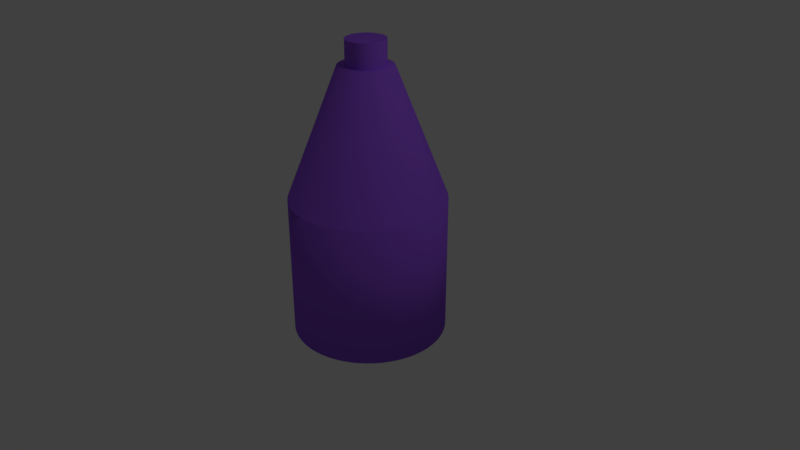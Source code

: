 # Source: bottle2.blend  (saved by Blender 2.78.0; exported with 4.5.12 LTS)
import bpy
from mathutils import Matrix  # noqa: F401  (used for matrix-valued properties, if any)

bpy.ops.wm.read_factory_settings(use_empty=True)
scene = bpy.context.scene
scene.name = 'Scene'

# ---- collections
col_collection_1 = bpy.data.collections.new('Collection 1'); scene.collection.children.link(col_collection_1)

# ---- materials (node trees are filled in below, after node groups)
mat_blue_001 = bpy.data.materials.new('Blue.001')
mat_blue_001.alpha_threshold = 0.0
mat_blue_001.use_transparent_shadow = False
mat_blue_001.diffuse_color = (0.3106, 0.1, 0.8, 1.0)
mat_blue_001.roughness = 0.5

# ---- material node trees

# ---- world
world_world = bpy.data.worlds.new('World'); scene.world = world_world
world_world.color = (0.05088, 0.05088, 0.05088)
world_world.use_sun_shadow = False
world_world.sun_shadow_jitter_overblur = 0.0
world_world.cycles.sampling_method = 'MANUAL'

# ---- cameras
cam_camera = bpy.data.cameras.new('Camera')
cam_camera.clip_end = 100.0
cam_camera.lens = 35.0
cam_camera.sensor_width = 32.0
cam_camera.sensor_height = 18.0
cam_camera.ortho_scale = 7.314
cam_camera.dof.focus_distance = 0.0
cam_camera.dof.aperture_fstop = 128.0

# ---- lights
light_lamp = bpy.data.lights.new('Lamp', 'POINT')
light_lamp.transmission_factor = 0.0
light_lamp.cutoff_distance = 30.0
light_lamp.energy = 100.0
light_lamp.shadow_buffer_clip_start = 1.001
light_lamp.shadow_soft_size = 0.1
light_lamp.shadow_maximum_resolution = 0.006
light_lamp.use_absolute_resolution = True

# ---- meshes
me_cylinder = bpy.data.meshes.new('Cylinder')
me_cylinder.from_pydata([(0.0, 1.0, -1.0), (0.0, 1.0, 0.8205), (0.09802, 0.9952, -1.0), (0.09802, 0.9952, 0.8205), (0.1951, 0.9808, -1.0), (0.1951, 0.9808, 0.8205), (0.2903, 0.9569, -1.0), (0.2903, 0.9569, 0.8205), (0.3827, 0.9239, -1.0), (0.3827, 0.9239, 0.8205), (0.4714, 0.8819, -1.0), (0.4714, 0.8819, 0.8205), (0.5556, 0.8315, -1.0), (0.5556, 0.8315, 0.8205), (0.6344, 0.773, -1.0), (0.6344, 0.773, 0.8205), (0.7071, 0.7071, -1.0), (0.7071, 0.7071, 0.8205), (0.773, 0.6344, -1.0), (0.773, 0.6344, 0.8205), (0.8315, 0.5556, -1.0), (0.8315, 0.5556, 0.8205), (0.8819, 0.4714, -1.0), (0.8819, 0.4714, 0.8205), (0.9239, 0.3827, -1.0), (0.9239, 0.3827, 0.8205), (0.9569, 0.2903, -1.0), (0.9569, 0.2903, 0.8205), (0.9808, 0.1951, -1.0), (0.9808, 0.1951, 0.8205), (0.9952, 0.09802, -1.0), (0.9952, 0.09802, 0.8205), (1.0, -1.629e-07, -1.0), (1.0, -1.629e-07, 0.8205), (0.9952, -0.09802, -1.0), (0.9952, -0.09802, 0.8205), (0.9808, -0.1951, -1.0), (0.9808, -0.1951, 0.8205), (0.9569, -0.2903, -1.0), (0.9569, -0.2903, 0.8205), (0.9239, -0.3827, -1.0), (0.9239, -0.3827, 0.8205), (0.8819, -0.4714, -1.0), (0.8819, -0.4714, 0.8205), (0.8315, -0.5556, -1.0), (0.8315, -0.5556, 0.8205), (0.773, -0.6344, -1.0), (0.773, -0.6344, 0.8205), (0.7071, -0.7071, -1.0), (0.7071, -0.7071, 0.8205), (0.6344, -0.773, -1.0), (0.6344, -0.773, 0.8205), (0.5556, -0.8315, -1.0), (0.5556, -0.8315, 0.8205), (0.4714, -0.8819, -1.0), (0.4714, -0.8819, 0.8205), (0.3827, -0.9239, -1.0), (0.3827, -0.9239, 0.8205), (0.2903, -0.9569, -1.0), (0.2903, -0.9569, 0.8205), (0.1951, -0.9808, -1.0), (0.1951, -0.9808, 0.8205), (0.09802, -0.9952, -1.0), (0.09802, -0.9952, 0.8205), (-8.027e-07, -1.0, -1.0), (-8.027e-07, -1.0, 0.8205), (-0.09802, -0.9952, -1.0), (-0.09802, -0.9952, 0.8205), (-0.1951, -0.9808, -1.0), (-0.1951, -0.9808, 0.8205), (-0.2903, -0.9569, -1.0), (-0.2903, -0.9569, 0.8205), (-0.3827, -0.9239, -1.0), (-0.3827, -0.9239, 0.8205), (-0.4714, -0.8819, -1.0), (-0.4714, -0.8819, 0.8205), (-0.5556, -0.8315, -1.0), (-0.5556, -0.8315, 0.8205), (-0.6344, -0.773, -1.0), (-0.6344, -0.773, 0.8205), (-0.7071, -0.7071, -1.0), (-0.7071, -0.7071, 0.8205), (-0.773, -0.6344, -1.0), (-0.773, -0.6344, 0.8205), (-0.8315, -0.5556, -1.0), (-0.8315, -0.5556, 0.8205), (-0.8819, -0.4714, -1.0), (-0.8819, -0.4714, 0.8205), (-0.9239, -0.3827, -1.0), (-0.9239, -0.3827, 0.8205), (-0.9569, -0.2903, -1.0), (-0.9569, -0.2903, 0.8205), (-0.9808, -0.1951, -1.0), (-0.9808, -0.1951, 0.8205), (-0.9952, -0.09802, -1.0), (-0.9952, -0.09802, 0.8205), (-1.0, -4.649e-07, -1.0), (-1.0, -4.649e-07, 0.8205), (-0.9952, 0.09802, -1.0), (-0.9952, 0.09802, 0.8205), (-0.9808, 0.1951, -1.0), (-0.9808, 0.1951, 0.8205), (-0.9569, 0.2903, -1.0), (-0.9569, 0.2903, 0.8205), (-0.9239, 0.3827, -1.0), (-0.9239, 0.3827, 0.8205), (-0.8819, 0.4714, -1.0), (-0.8819, 0.4714, 0.8205), (-0.8315, 0.5556, -1.0), (-0.8315, 0.5556, 0.8205), (-0.773, 0.6344, -1.0), (-0.773, 0.6344, 0.8205), (-0.7071, 0.7071, -1.0), (-0.7071, 0.7071, 0.8205), (-0.6344, 0.773, -1.0), (-0.6344, 0.773, 0.8205), (-0.5556, 0.8315, -1.0), (-0.5556, 0.8315, 0.8205), (-0.4714, 0.8819, -1.0), (-0.4714, 0.8819, 0.8205), (-0.3827, 0.9239, -1.0), (-0.3827, 0.9239, 0.8205), (-0.2903, 0.9569, -1.0), (-0.2903, 0.9569, 0.8205), (-0.1951, 0.9808, -1.0), (-0.1951, 0.9808, 0.8205), (-0.09802, 0.9952, -1.0), (-0.09802, 0.9952, 0.8205), (0.0338, 0.3431, 2.489), (6.317e-07, 0.3448, 2.489), (0.06727, 0.3382, 2.489), (0.1001, 0.3299, 2.489), (0.1319, 0.3186, 2.489), (0.1625, 0.3041, 2.489), (0.1916, 0.2867, 2.489), (0.2187, 0.2665, 2.489), (0.2438, 0.2438, 2.489), (0.2665, 0.2187, 2.489), (0.2867, 0.1916, 2.489), (0.3041, 0.1625, 2.489), (0.3186, 0.1319, 2.489), (0.3299, 0.1001, 2.489), (0.3382, 0.06727, 2.489), (0.3431, 0.0338, 2.489), (0.3448, -1.629e-07, 2.489), (0.3431, -0.0338, 2.489), (0.3382, -0.06727, 2.489), (0.3299, -0.1001, 2.489), (0.3186, -0.1319, 2.489), (0.3041, -0.1625, 2.489), (0.2867, -0.1916, 2.489), (0.2665, -0.2187, 2.489), (0.2438, -0.2438, 2.489), (0.2187, -0.2665, 2.489), (0.1916, -0.2867, 2.489), (0.1625, -0.3041, 2.489), (0.1319, -0.3186, 2.489), (0.1001, -0.3299, 2.489), (0.06727, -0.3382, 2.489), (0.0338, -0.3431, 2.489), (-4.043e-07, -0.3448, 2.489), (-0.0338, -0.3431, 2.489), (-0.06727, -0.3382, 2.489), (-0.1001, -0.3299, 2.489), (-0.1319, -0.3186, 2.489), (-0.1625, -0.3041, 2.489), (-0.1916, -0.2867, 2.489), (-0.2187, -0.2665, 2.489), (-0.2438, -0.2438, 2.489), (-0.2665, -0.2187, 2.489), (-0.2867, -0.1916, 2.489), (-0.3041, -0.1625, 2.489), (-0.3186, -0.1319, 2.489), (-0.3299, -0.1001, 2.489), (-0.3382, -0.06727, 2.489), (-0.3431, -0.0338, 2.489), (-0.3448, -2.67e-07, 2.489), (-0.3431, 0.0338, 2.489), (-0.3382, 0.06727, 2.489), (-0.3299, 0.1001, 2.489), (-0.3186, 0.1319, 2.489), (-0.3041, 0.1625, 2.489), (-0.2867, 0.1916, 2.489), (-0.2665, 0.2187, 2.489), (-0.2438, 0.2438, 2.489), (-0.2187, 0.2665, 2.489), (-0.1916, 0.2867, 2.489), (-0.1625, 0.3041, 2.489), (-0.1319, 0.3185, 2.489), (-0.1001, 0.3299, 2.489), (-0.06727, 0.3382, 2.489), (-0.0338, 0.3431, 2.489), (0.09802, 0.9952, 0.8205), (0.0, 1.0, 0.8205), (0.1951, 0.9808, 0.8205), (0.2903, 0.9569, 0.8205), (0.3827, 0.9239, 0.8205), (0.4714, 0.8819, 0.8205), (0.5556, 0.8315, 0.8205), (0.6344, 0.773, 0.8205), (0.7071, 0.7071, 0.8205), (0.773, 0.6344, 0.8205), (0.8315, 0.5556, 0.8205), (0.8819, 0.4714, 0.8205), (0.9239, 0.3827, 0.8205), (0.9569, 0.2903, 0.8205), (0.9808, 0.1951, 0.8205), (0.9952, 0.09802, 0.8205), (1.0, -1.629e-07, 0.8205), (0.9952, -0.09802, 0.8205), (0.9808, -0.1951, 0.8205), (0.9569, -0.2903, 0.8205), (0.9239, -0.3827, 0.8205), (0.8819, -0.4714, 0.8205), (0.8315, -0.5556, 0.8205), (0.773, -0.6344, 0.8205), (0.7071, -0.7071, 0.8205), (0.6344, -0.773, 0.8205), (0.5556, -0.8315, 0.8205), (0.4714, -0.8819, 0.8205), (0.3827, -0.9239, 0.8205), (0.2903, -0.9569, 0.8205), (0.1951, -0.9808, 0.8205), (0.09802, -0.9952, 0.8205), (-8.027e-07, -1.0, 0.8205), (-0.09802, -0.9952, 0.8205), (-0.1951, -0.9808, 0.8205), (-0.2903, -0.9569, 0.8205), (-0.3827, -0.9239, 0.8205), (-0.4714, -0.8819, 0.8205), (-0.5556, -0.8315, 0.8205), (-0.6344, -0.773, 0.8205), (-0.7071, -0.7071, 0.8205), (-0.773, -0.6344, 0.8205), (-0.8315, -0.5556, 0.8205), (-0.8819, -0.4714, 0.8205), (-0.9239, -0.3827, 0.8205), (-0.9569, -0.2903, 0.8205), (-0.9808, -0.1951, 0.8205), (-0.9952, -0.09802, 0.8205), (-1.0, -4.649e-07, 0.8205), (-0.9952, 0.09802, 0.8205), (-0.9808, 0.1951, 0.8205), (-0.9569, 0.2903, 0.8205), (-0.9239, 0.3827, 0.8205), (-0.8819, 0.4714, 0.8205), (-0.8315, 0.5556, 0.8205), (-0.773, 0.6344, 0.8205), (-0.7071, 0.7071, 0.8205), (-0.6344, 0.773, 0.8205), (-0.5556, 0.8315, 0.8205), (-0.4714, 0.8819, 0.8205), (-0.3827, 0.9239, 0.8205), (-0.2903, 0.9569, 0.8205), (-0.1951, 0.9808, 0.8205), (-0.09802, 0.9952, 0.8205), (0.003462, 0.2516, 2.403), (0.003462, 0.2516, 2.803), (0.02797, 0.2504, 2.403), (0.02797, 0.2504, 2.803), (0.05223, 0.2468, 2.403), (0.05223, 0.2468, 2.803), (0.07603, 0.2408, 2.403), (0.07603, 0.2408, 2.803), (0.09913, 0.2325, 2.403), (0.09913, 0.2325, 2.803), (0.1213, 0.2221, 2.403), (0.1213, 0.2221, 2.803), (0.1424, 0.2094, 2.403), (0.1424, 0.2094, 2.803), (0.1621, 0.1948, 2.403), (0.1621, 0.1948, 2.803), (0.1802, 0.1784, 2.403), (0.1802, 0.1784, 2.803), (0.1967, 0.1602, 2.403), (0.1967, 0.1602, 2.803), (0.2113, 0.1405, 2.403), (0.2113, 0.1405, 2.803), (0.2239, 0.1194, 2.403), (0.2239, 0.1194, 2.803), (0.2344, 0.09725, 2.403), (0.2344, 0.09725, 2.803), (0.2427, 0.07415, 2.403), (0.2427, 0.07415, 2.803), (0.2487, 0.05035, 2.403), (0.2487, 0.05035, 2.803), (0.2523, 0.02608, 2.403), (0.2523, 0.02608, 2.803), (0.2535, 0.001575, 2.403), (0.2535, 0.001575, 2.803), (0.2523, -0.02293, 2.403), (0.2523, -0.02293, 2.803), (0.2487, -0.0472, 2.403), (0.2487, -0.0472, 2.803), (0.2427, -0.071, 2.403), (0.2427, -0.071, 2.803), (0.2344, -0.0941, 2.403), (0.2344, -0.0941, 2.803), (0.2239, -0.1163, 2.403), (0.2239, -0.1163, 2.803), (0.2113, -0.1373, 2.403), (0.2113, -0.1373, 2.803), (0.1967, -0.157, 2.403), (0.1967, -0.157, 2.803), (0.1802, -0.1752, 2.403), (0.1802, -0.1752, 2.803), (0.1621, -0.1917, 2.403), (0.1621, -0.1917, 2.803), (0.1424, -0.2063, 2.403), (0.1424, -0.2063, 2.803), (0.1213, -0.2189, 2.403), (0.1213, -0.2189, 2.803), (0.09913, -0.2294, 2.403), (0.09913, -0.2294, 2.803), (0.07603, -0.2377, 2.403), (0.07603, -0.2377, 2.803), (0.05223, -0.2436, 2.403), (0.05223, -0.2436, 2.803), (0.02797, -0.2472, 2.403), (0.02797, -0.2472, 2.803), (0.003462, -0.2484, 2.403), (0.003462, -0.2484, 2.803), (-0.02104, -0.2472, 2.403), (-0.02104, -0.2472, 2.803), (-0.04531, -0.2436, 2.403), (-0.04531, -0.2436, 2.803), (-0.06911, -0.2377, 2.403), (-0.06911, -0.2377, 2.803), (-0.09221, -0.2294, 2.403), (-0.09221, -0.2294, 2.803), (-0.1144, -0.2189, 2.403), (-0.1144, -0.2189, 2.803), (-0.1354, -0.2063, 2.403), (-0.1354, -0.2063, 2.803), (-0.1551, -0.1917, 2.403), (-0.1551, -0.1917, 2.803), (-0.1733, -0.1752, 2.403), (-0.1733, -0.1752, 2.803), (-0.1898, -0.157, 2.403), (-0.1898, -0.157, 2.803), (-0.2044, -0.1373, 2.403), (-0.2044, -0.1373, 2.803), (-0.217, -0.1163, 2.403), (-0.217, -0.1163, 2.803), (-0.2275, -0.0941, 2.403), (-0.2275, -0.0941, 2.803), (-0.2358, -0.071, 2.403), (-0.2358, -0.071, 2.803), (-0.2417, -0.0472, 2.403), (-0.2417, -0.0472, 2.803), (-0.2453, -0.02293, 2.403), (-0.2453, -0.02293, 2.803), (-0.2465, 0.001575, 2.403), (-0.2465, 0.001575, 2.803), (-0.2453, 0.02608, 2.403), (-0.2453, 0.02608, 2.803), (-0.2417, 0.05035, 2.403), (-0.2417, 0.05035, 2.803), (-0.2358, 0.07415, 2.403), (-0.2358, 0.07415, 2.803), (-0.2275, 0.09725, 2.403), (-0.2275, 0.09725, 2.803), (-0.217, 0.1194, 2.403), (-0.217, 0.1194, 2.803), (-0.2044, 0.1405, 2.403), (-0.2044, 0.1405, 2.803), (-0.1898, 0.1602, 2.403), (-0.1898, 0.1602, 2.803), (-0.1733, 0.1784, 2.403), (-0.1733, 0.1784, 2.803), (-0.1551, 0.1948, 2.403), (-0.1551, 0.1948, 2.803), (-0.1354, 0.2094, 2.403), (-0.1354, 0.2094, 2.803), (-0.1144, 0.2221, 2.403), (-0.1144, 0.2221, 2.803), (-0.09221, 0.2325, 2.403), (-0.09221, 0.2325, 2.803), (-0.06911, 0.2408, 2.403), (-0.06911, 0.2408, 2.803), (-0.04531, 0.2468, 2.403), (-0.04531, 0.2468, 2.803), (-0.02104, 0.2504, 2.403), (-0.02104, 0.2504, 2.803)], [], [(0, 1, 3, 2), (2, 3, 5, 4), (4, 5, 7, 6), (6, 7, 9, 8), (8, 9, 11, 10), (10, 11, 13, 12), (12, 13, 15, 14), (14, 15, 17, 16), (16, 17, 19, 18), (18, 19, 21, 20), (20, 21, 23, 22), (22, 23, 25, 24), (24, 25, 27, 26), (26, 27, 29, 28), (28, 29, 31, 30), (30, 31, 33, 32), (32, 33, 35, 34), (34, 35, 37, 36), (36, 37, 39, 38), (38, 39, 41, 40), (40, 41, 43, 42), (42, 43, 45, 44), (44, 45, 47, 46), (46, 47, 49, 48), (48, 49, 51, 50), (50, 51, 53, 52), (52, 53, 55, 54), (54, 55, 57, 56), (56, 57, 59, 58), (58, 59, 61, 60), (60, 61, 63, 62), (62, 63, 65, 64), (64, 65, 67, 66), (66, 67, 69, 68), (68, 69, 71, 70), (70, 71, 73, 72), (72, 73, 75, 74), (74, 75, 77, 76), (76, 77, 79, 78), (78, 79, 81, 80), (80, 81, 83, 82), (82, 83, 85, 84), (84, 85, 87, 86), (86, 87, 89, 88), (88, 89, 91, 90), (90, 91, 93, 92), (92, 93, 95, 94), (94, 95, 97, 96), (96, 97, 99, 98), (98, 99, 101, 100), (100, 101, 103, 102), (102, 103, 105, 104), (104, 105, 107, 106), (106, 107, 109, 108), (108, 109, 111, 110), (110, 111, 113, 112), (112, 113, 115, 114), (114, 115, 117, 116), (116, 117, 119, 118), (118, 119, 121, 120), (120, 121, 123, 122), (122, 123, 125, 124), (53, 51, 217, 218), (124, 125, 127, 126), (126, 127, 1, 0), (0, 2, 4, 6, 8, 10, 12, 14, 16, 18, 20, 22, 24, 26, 28, 30, 32, 34, 36, 38, 40, 42, 44, 46, 48, 50, 52, 54, 56, 58, 60, 62, 64, 66, 68, 70, 72, 74, 76, 78, 80, 82, 84, 86, 88, 90, 92, 94, 96, 98, 100, 102, 104, 106, 108, 110, 112, 114, 116, 118, 120, 122, 124, 126), (128, 129, 191, 190, 189, 188, 187, 186, 185, 184, 183, 182, 181, 180, 179, 178, 177, 176, 175, 174, 173, 172, 171, 170, 169, 168, 167, 166, 165, 164, 163, 162, 161, 160, 159, 158, 157, 156, 155, 154, 153, 152, 151, 150, 149, 148, 147, 146, 145, 144, 143, 142, 141, 140, 139, 138, 137, 136, 135, 134, 133, 132, 131, 130), (123, 121, 252, 253), (71, 69, 226, 227), (19, 17, 200, 201), (89, 87, 235, 236), (37, 35, 209, 210), (107, 105, 244, 245), (3, 1, 193, 192), (55, 53, 218, 219), (125, 123, 253, 254), (73, 71, 227, 228), (21, 19, 201, 202), (91, 89, 236, 237), (39, 37, 210, 211), (109, 107, 245, 246), (57, 55, 219, 220), (127, 125, 254, 255), (5, 3, 192, 194), (75, 73, 228, 229), (23, 21, 202, 203), (93, 91, 237, 238), (41, 39, 211, 212), (111, 109, 246, 247), (59, 57, 220, 221), (1, 127, 255, 193), (7, 5, 194, 195), (77, 75, 229, 230), (25, 23, 203, 204), (95, 93, 238, 239), (43, 41, 212, 213), (113, 111, 247, 248), (61, 59, 221, 222), (9, 7, 195, 196), (79, 77, 230, 231), (27, 25, 204, 205), (97, 95, 239, 240), (45, 43, 213, 214), (115, 113, 248, 249), (63, 61, 222, 223), (11, 9, 196, 197), (81, 79, 231, 232), (29, 27, 205, 206), (99, 97, 240, 241), (47, 45, 214, 215), (117, 115, 249, 250), (65, 63, 223, 224), (13, 11, 197, 198), (83, 81, 232, 233), (31, 29, 206, 207), (101, 99, 241, 242), (49, 47, 215, 216), (119, 117, 250, 251), (67, 65, 224, 225), (15, 13, 198, 199), (85, 83, 233, 234), (33, 31, 207, 208), (103, 101, 242, 243), (51, 49, 216, 217), (121, 119, 251, 252), (69, 67, 225, 226), (17, 15, 199, 200), (87, 85, 234, 235), (35, 33, 208, 209), (105, 103, 243, 244), (129, 128, 192, 193), (128, 130, 194, 192), (130, 131, 195, 194), (131, 132, 196, 195), (132, 133, 197, 196), (133, 134, 198, 197), (134, 135, 199, 198), (135, 136, 200, 199), (136, 137, 201, 200), (137, 138, 202, 201), (138, 139, 203, 202), (139, 140, 204, 203), (140, 141, 205, 204), (141, 142, 206, 205), (142, 143, 207, 206), (143, 144, 208, 207), (144, 145, 209, 208), (145, 146, 210, 209), (146, 147, 211, 210), (147, 148, 212, 211), (148, 149, 213, 212), (149, 150, 214, 213), (150, 151, 215, 214), (151, 152, 216, 215), (152, 153, 217, 216), (153, 154, 218, 217), (154, 155, 219, 218), (155, 156, 220, 219), (156, 157, 221, 220), (157, 158, 222, 221), (158, 159, 223, 222), (159, 160, 224, 223), (160, 161, 225, 224), (161, 162, 226, 225), (162, 163, 227, 226), (163, 164, 228, 227), (164, 165, 229, 228), (165, 166, 230, 229), (166, 167, 231, 230), (167, 168, 232, 231), (168, 169, 233, 232), (169, 170, 234, 233), (170, 171, 235, 234), (171, 172, 236, 235), (172, 173, 237, 236), (173, 174, 238, 237), (174, 175, 239, 238), (175, 176, 240, 239), (176, 177, 241, 240), (177, 178, 242, 241), (178, 179, 243, 242), (179, 180, 244, 243), (180, 181, 245, 244), (181, 182, 246, 245), (182, 183, 247, 246), (183, 184, 248, 247), (184, 185, 249, 248), (185, 186, 250, 249), (186, 187, 251, 250), (187, 188, 252, 251), (188, 189, 253, 252), (189, 190, 254, 253), (190, 191, 255, 254), (191, 129, 193, 255), (256, 257, 259, 258), (258, 259, 261, 260), (260, 261, 263, 262), (262, 263, 265, 264), (264, 265, 267, 266), (266, 267, 269, 268), (268, 269, 271, 270), (270, 271, 273, 272), (272, 273, 275, 274), (274, 275, 277, 276), (276, 277, 279, 278), (278, 279, 281, 280), (280, 281, 283, 282), (282, 283, 285, 284), (284, 285, 287, 286), (286, 287, 289, 288), (288, 289, 291, 290), (290, 291, 293, 292), (292, 293, 295, 294), (294, 295, 297, 296), (296, 297, 299, 298), (298, 299, 301, 300), (300, 301, 303, 302), (302, 303, 305, 304), (304, 305, 307, 306), (306, 307, 309, 308), (308, 309, 311, 310), (310, 311, 313, 312), (312, 313, 315, 314), (314, 315, 317, 316), (316, 317, 319, 318), (318, 319, 321, 320), (320, 321, 323, 322), (322, 323, 325, 324), (324, 325, 327, 326), (326, 327, 329, 328), (328, 329, 331, 330), (330, 331, 333, 332), (332, 333, 335, 334), (334, 335, 337, 336), (336, 337, 339, 338), (338, 339, 341, 340), (340, 341, 343, 342), (342, 343, 345, 344), (344, 345, 347, 346), (346, 347, 349, 348), (348, 349, 351, 350), (350, 351, 353, 352), (352, 353, 355, 354), (354, 355, 357, 356), (356, 357, 359, 358), (358, 359, 361, 360), (360, 361, 363, 362), (362, 363, 365, 364), (364, 365, 367, 366), (366, 367, 369, 368), (368, 369, 371, 370), (370, 371, 373, 372), (372, 373, 375, 374), (374, 375, 377, 376), (376, 377, 379, 378), (378, 379, 381, 380), (259, 257, 383, 381, 379, 377, 375, 373, 371, 369, 367, 365, 363, 361, 359, 357, 355, 353, 351, 349, 347, 345, 343, 341, 339, 337, 335, 333, 331, 329, 327, 325, 323, 321, 319, 317, 315, 313, 311, 309, 307, 305, 303, 301, 299, 297, 295, 293, 291, 289, 287, 285, 283, 281, 279, 277, 275, 273, 271, 269, 267, 265, 263, 261), (380, 381, 383, 382), (382, 383, 257, 256), (256, 258, 260, 262, 264, 266, 268, 270, 272, 274, 276, 278, 280, 282, 284, 286, 288, 290, 292, 294, 296, 298, 300, 302, 304, 306, 308, 310, 312, 314, 316, 318, 320, 322, 324, 326, 328, 330, 332, 334, 336, 338, 340, 342, 344, 346, 348, 350, 352, 354, 356, 358, 360, 362, 364, 366, 368, 370, 372, 374, 376, 378, 380, 382)])
me_cylinder.polygons.foreach_set('use_smooth', [1, 1, 1, 1, 1, 1, 1, 1, 1, 1, 1, 1, 1, 1, 1, 1, 1, 1, 1, 1, 1, 1, 1, 1, 1, 1, 1, 1, 1, 1, 1, 1, 1, 1, 1, 1, 1, 1, 1, 1, 1, 1, 1, 1, 1, 1, 1, 1, 1, 1, 1, 1, 1, 1, 1, 1, 1, 1, 1, 1, 1, 1, 1, 1, 1, 1, 1, 1, 1, 1, 1, 1, 1, 1, 1, 1, 1, 1, 1, 1, 1, 1, 1, 1, 1, 1, 1, 1, 1, 1, 1, 1, 1, 1, 1, 1, 1, 1, 1, 1, 1, 1, 1, 1, 1, 1, 1, 1, 1, 1, 1, 1, 1, 1, 1, 1, 1, 1, 1, 1, 1, 1, 1, 1, 1, 1, 1, 1, 1, 1, 1, 1, 1, 1, 1, 1, 1, 1, 1, 1, 1, 1, 1, 1, 1, 1, 1, 1, 1, 1, 1, 1, 1, 1, 1, 1, 1, 1, 1, 1, 1, 1, 1, 1, 1, 1, 1, 1, 1, 1, 1, 1, 1, 1, 1, 1, 1, 1, 1, 1, 1, 1, 1, 1, 1, 1, 1, 1, 1, 1, 1, 1, 1, 1, 0, 0, 0, 0, 0, 0, 0, 0, 0, 0, 0, 0, 0, 0, 0, 0, 0, 0, 0, 0, 0, 0, 0, 0, 0, 0, 0, 0, 0, 0, 0, 0, 0, 0, 0, 0, 0, 0, 0, 0, 0, 0, 0, 0, 0, 0, 0, 0, 0, 0, 0, 0, 0, 0, 0, 0, 0, 0, 0, 0, 0, 0, 0, 0, 0, 0])
me_cylinder.materials.append(mat_blue_001)
me_cylinder.use_remesh_preserve_volume = False
me_cylinder.use_remesh_preserve_attributes = False
me_cylinder.use_mirror_vertex_groups = False
me_cylinder.update()

# ---- objects
ob_cylinder = bpy.data.objects.new('Cylinder', me_cylinder)
ob_lamp = bpy.data.objects.new('Lamp', light_lamp)
ob_camera = bpy.data.objects.new('Camera', cam_camera)

# ---- transforms, parenting, visibility, modifiers, constraints
ob_cylinder.location = (0.0, 0.0, 0.0)
ob_cylinder.lineart.crease_threshold = 0.0
ob_lamp.location = (4.076, 1.005, 5.904)
ob_lamp.rotation_euler = (0.6503, 0.05522, 1.866)
ob_lamp.lock_rotations_4d = False
ob_lamp.empty_display_type = 'ARROWS'
ob_lamp.color = (0.0, 0.0, 0.0, 0.0)
ob_lamp.lineart.crease_threshold = 0.0
ob_camera.location = (7.481, -6.508, 5.344)
ob_camera.rotation_euler = (1.109, 0.0, 0.8149)
ob_camera.lock_rotations_4d = False
ob_camera.empty_display_type = 'ARROWS'
ob_camera.color = (0.0, 0.0, 0.0, 0.0)
ob_camera.display_type = 'WIRE'
ob_camera.lineart.crease_threshold = 0.0

# ---- collection membership
col_collection_1.objects.link(ob_cylinder)
col_collection_1.objects.link(ob_lamp)
col_collection_1.objects.link(ob_camera)

# ---- scene / render settings (as saved in the file)
scene.camera = ob_camera
scene.frame_start = 1; scene.frame_end = 250; scene.frame_set(1)
scene.render.engine = 'BLENDER_EEVEE_NEXT'
scene.render.resolution_percentage = 50
scene.render.dither_intensity = 0.0
scene.cycles.use_denoising = False
scene.cycles.samples = 128
scene.cycles.sampling_pattern = 'TABULATED_SOBOL'
scene.cycles.light_sampling_threshold = 0.0
scene.cycles.use_adaptive_sampling = False
scene.cycles.use_light_tree = False
scene.cycles.blur_glossy = 0.0
scene.cycles.sample_clamp_indirect = 0.0
scene.view_settings.view_transform = 'Standard'
bpy.context.view_layer.update()
